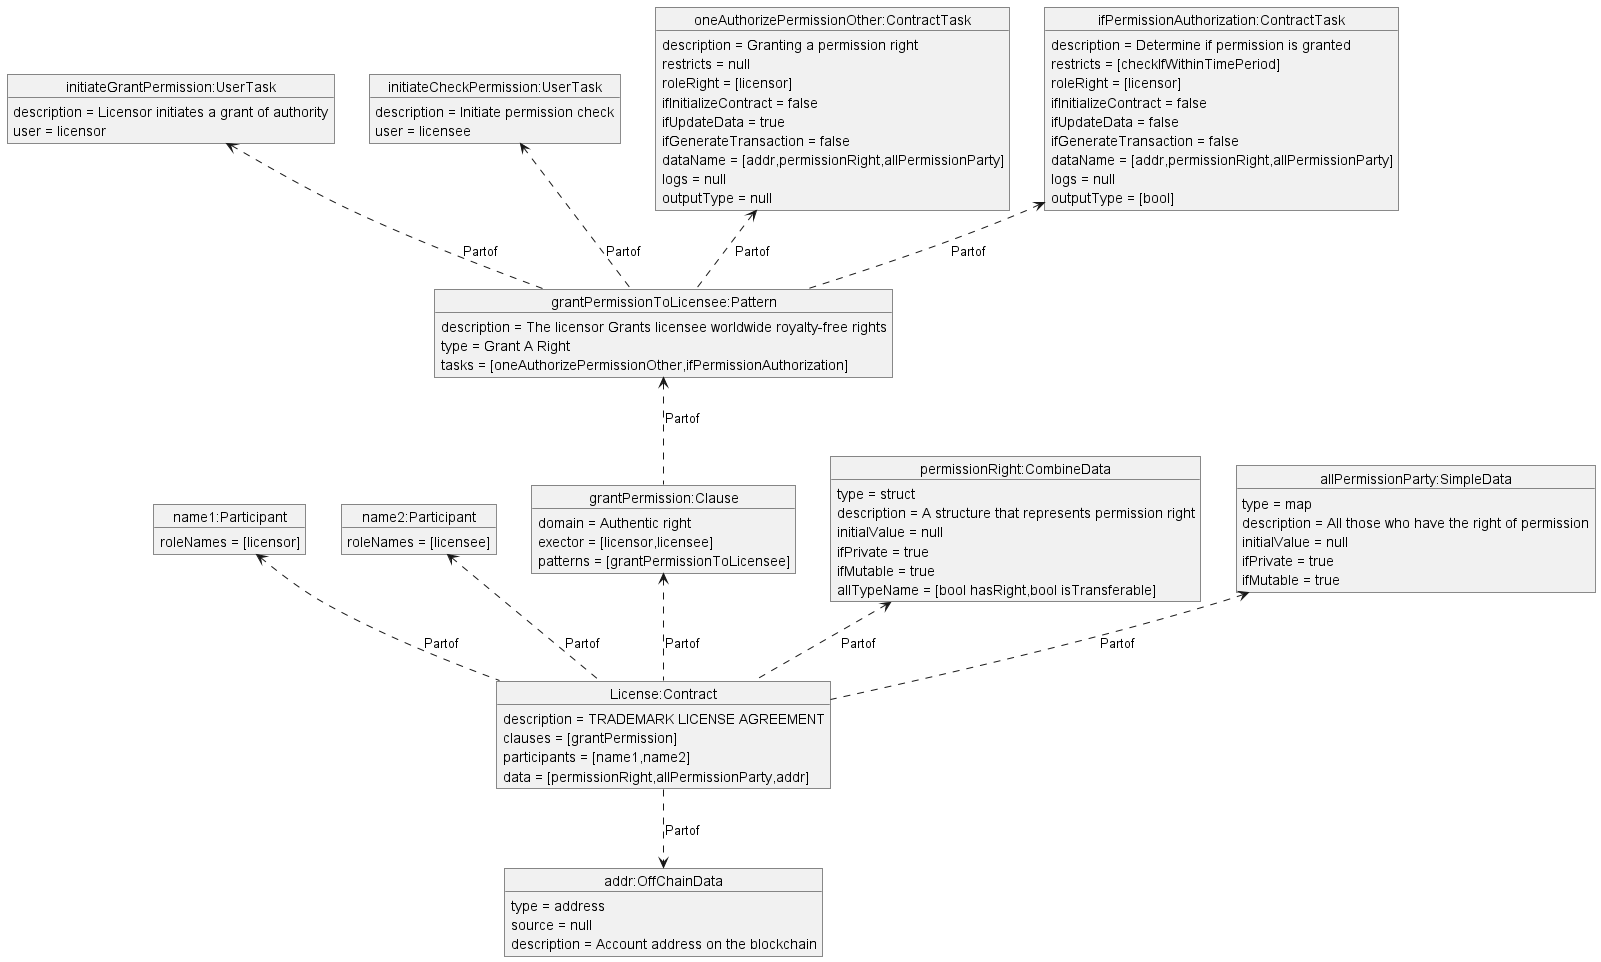

The diagram above was rendered by PlantUML. Its source (embedded in the PNG):
@startuml
'https://plantuml.com/object-diagram
object "License:Contract" as o1
o1 : description = TRADEMARK LICENSE AGREEMENT
o1 : clauses = [grantPermission]
o1 : participants = [name1,name2]
o1 : data = [permissionRight,allPermissionParty,addr]
object "name1:Participant" as o2
o2 : roleNames = [licensor]
o2<..o1 : Partof
object "name2:Participant" as o3
o3 : roleNames = [licensee]
o3<..o1 : Partof
object "grantPermission:Clause" as o4
o4 : domain = Authentic right
o4 : exector = [licensor,licensee]
o4 : patterns = [grantPermissionToLicensee]
o4<..o1 : Partof
object "grantPermissionToLicensee:Pattern" as o5
o5 : description = The licensor Grants licensee worldwide royalty-free rights
o5 : type = Grant A Right
o5 : tasks = [oneAuthorizePermissionOther,ifPermissionAuthorization]
o5<..o4 : Partof
object "initiateGrantPermission:UserTask" as o9
o9 : description = Licensor initiates a grant of authority
o9 : user = licensor
o9<..o5 : Partof
object "initiateCheckPermission:UserTask" as o10
o10 : description = Initiate permission check
o10 : user = licensee
o10<..o5 : Partof
object "oneAuthorizePermissionOther:ContractTask" as o6
o6 : description = Granting a permission right
o6 : restricts = null
o6 : roleRight = [licensor]
o6 : ifInitializeContract = false
o6 : ifUpdateData = true
o6 : ifGenerateTransaction = false
o6 : dataName = [addr,permissionRight,allPermissionParty]
o6 : logs = null
o6 : outputType = null
o6<..o5 : Partof
object "ifPermissionAuthorization:ContractTask" as o7
o7 : description = Determine if permission is granted
o7 : restricts = [checkIfWithinTimePeriod]
o7 : roleRight = [licensor]
o7 : ifInitializeContract = false
o7 : ifUpdateData = false
o7 : ifGenerateTransaction = false
o7 : dataName = [addr,permissionRight,allPermissionParty]
o7 : logs = null
o7 : outputType = [bool]
o7<..o5 : Partof
'object "checkIfWithinTimePeriod:Restriction" as o8
'o8 : description = Check if it is within the specified time period
'o8 : dataNames = [permissionRightStart,permissionRightEnd]
'o8<..o7 : Call
object "addr:OffChainData" as o63
o63 : type = address
o63 : source = null
o63 : description = Account address on the blockchain
o1..>o63 : Partof
object "permissionRight:CombineData" as o65
o65 : type = struct
o65 : description = A structure that represents permission right
o65 : initialValue = null
o65 : ifPrivate = true
o65 : ifMutable = true
o65 : allTypeName = [bool hasRight,bool isTransferable]
o65<..o1 : Partof
object "allPermissionParty:SimpleData" as o66
o66 : type = map
o66 : description = All those who have the right of permission
o66 : initialValue = null
o66 : ifPrivate = true
o66 : ifMutable = true
o66<..o1 : Partof
@enduml